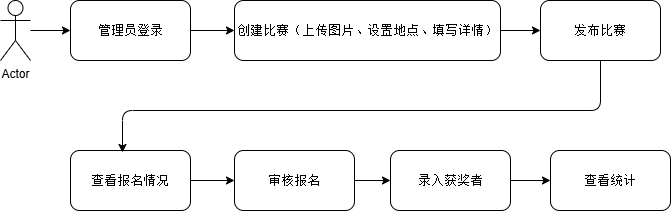

The diagram above was exported from draw.io. Its source (the exported page's mxGraphModel, read from the mxfile embedded in the PNG):
<mxGraphModel dx="1086" dy="615" grid="1" gridSize="10" guides="1" tooltips="1" connect="1" arrows="1" fold="1" page="1" pageScale="1" pageWidth="827" pageHeight="1169" math="0" shadow="0">
  <root>
    <mxCell id="0" />
    <mxCell id="1" parent="0" />
    <mxCell id="11" value="" style="edgeStyle=none;html=1;" edge="1" parent="1" source="2" target="3">
      <mxGeometry relative="1" as="geometry" />
    </mxCell>
    <mxCell id="2" value="Actor" style="shape=umlActor;verticalLabelPosition=bottom;verticalAlign=top;html=1;outlineConnect=0;" vertex="1" parent="1">
      <mxGeometry x="60" y="220" width="30" height="60" as="geometry" />
    </mxCell>
    <mxCell id="12" value="" style="edgeStyle=none;html=1;" edge="1" parent="1" source="3" target="8">
      <mxGeometry relative="1" as="geometry" />
    </mxCell>
    <mxCell id="3" value="&lt;p class=&quot;MsoNormal&quot;&gt;&lt;span style=&quot;mso-spacerun:'yes';font-family:宋体;mso-hansi-font-family:'Courier New';&lt;br/&gt;color:rgb(0,0,0);font-size:10.0000pt;mso-font-kerning:1.0000pt;&quot;&gt;&lt;font face=&quot;宋体&quot;&gt;管理员登录&lt;/font&gt;&lt;/span&gt;&lt;/p&gt;" style="rounded=1;whiteSpace=wrap;html=1;" vertex="1" parent="1">
      <mxGeometry x="130" y="220" width="120" height="60" as="geometry" />
    </mxCell>
    <mxCell id="16" value="" style="edgeStyle=none;html=1;" edge="1" parent="1" source="4" target="7">
      <mxGeometry relative="1" as="geometry" />
    </mxCell>
    <mxCell id="4" value="&lt;p class=&quot;MsoNormal&quot;&gt;&lt;span style=&quot;mso-spacerun:'yes';font-family:宋体;mso-hansi-font-family:'Courier New';&lt;br/&gt;color:rgb(0,0,0);font-size:10.0000pt;mso-font-kerning:1.0000pt;&quot;&gt;&lt;font face=&quot;宋体&quot;&gt;审核报名&lt;/font&gt;&lt;/span&gt;&lt;/p&gt;" style="rounded=1;whiteSpace=wrap;html=1;" vertex="1" parent="1">
      <mxGeometry x="294" y="370" width="120" height="60" as="geometry" />
    </mxCell>
    <mxCell id="15" value="" style="edgeStyle=none;html=1;" edge="1" parent="1" source="5" target="4">
      <mxGeometry relative="1" as="geometry" />
    </mxCell>
    <mxCell id="5" value="&lt;p class=&quot;MsoNormal&quot;&gt;&lt;span style=&quot;mso-spacerun:'yes';font-family:宋体;mso-hansi-font-family:'Courier New';&lt;br/&gt;color:rgb(0,0,0);font-size:10.0000pt;mso-font-kerning:1.0000pt;&quot;&gt;&lt;font face=&quot;宋体&quot;&gt;查看报名情况&lt;/font&gt;&lt;/span&gt;&lt;/p&gt;" style="rounded=1;whiteSpace=wrap;html=1;" vertex="1" parent="1">
      <mxGeometry x="130" y="370" width="120" height="60" as="geometry" />
    </mxCell>
    <mxCell id="6" value="&lt;p class=&quot;MsoNormal&quot;&gt;&lt;span style=&quot;mso-spacerun:'yes';font-family:宋体;mso-hansi-font-family:'Courier New';&lt;br/&gt;color:rgb(0,0,0);font-size:10.0000pt;mso-font-kerning:1.0000pt;&quot;&gt;&lt;font face=&quot;宋体&quot;&gt;发布比赛&lt;/font&gt;&lt;/span&gt;&lt;/p&gt;" style="rounded=1;whiteSpace=wrap;html=1;" vertex="1" parent="1">
      <mxGeometry x="600" y="220" width="120" height="60" as="geometry" />
    </mxCell>
    <mxCell id="17" value="" style="edgeStyle=none;html=1;" edge="1" parent="1" source="7" target="10">
      <mxGeometry relative="1" as="geometry" />
    </mxCell>
    <mxCell id="7" value="&lt;p class=&quot;MsoNormal&quot;&gt;&lt;span style=&quot;mso-spacerun:'yes';font-family:宋体;mso-hansi-font-family:'Courier New';&lt;br/&gt;color:rgb(0,0,0);font-size:10.0000pt;mso-font-kerning:1.0000pt;&quot;&gt;&lt;font face=&quot;宋体&quot;&gt;录入获奖者&lt;/font&gt;&lt;/span&gt;&lt;/p&gt;" style="rounded=1;whiteSpace=wrap;html=1;" vertex="1" parent="1">
      <mxGeometry x="450" y="370" width="120" height="60" as="geometry" />
    </mxCell>
    <mxCell id="13" value="" style="edgeStyle=none;html=1;" edge="1" parent="1" source="8" target="6">
      <mxGeometry relative="1" as="geometry" />
    </mxCell>
    <mxCell id="8" value="&lt;p class=&quot;MsoNormal&quot;&gt;&lt;span style=&quot;mso-spacerun:'yes';font-family:宋体;mso-hansi-font-family:'Courier New';&lt;br/&gt;color:rgb(0,0,0);font-size:10.0000pt;mso-font-kerning:1.0000pt;&quot;&gt;&lt;font face=&quot;宋体&quot;&gt;创建比赛（上传图片、设置地点、填写详情）&lt;/font&gt;&lt;/span&gt;&lt;/p&gt;" style="rounded=1;whiteSpace=wrap;html=1;" vertex="1" parent="1">
      <mxGeometry x="294" y="220" width="266" height="60" as="geometry" />
    </mxCell>
    <mxCell id="10" value="&lt;p class=&quot;MsoNormal&quot;&gt;&lt;span style=&quot;mso-spacerun:'yes';font-family:宋体;mso-hansi-font-family:'Courier New';&lt;br/&gt;color:rgb(0,0,0);font-size:10.0000pt;mso-font-kerning:1.0000pt;&quot;&gt;&lt;font face=&quot;宋体&quot;&gt;查看统计&lt;/font&gt;&lt;/span&gt;&lt;/p&gt;" style="rounded=1;whiteSpace=wrap;html=1;" vertex="1" parent="1">
      <mxGeometry x="610" y="370" width="120" height="60" as="geometry" />
    </mxCell>
    <mxCell id="14" style="edgeStyle=none;html=1;entryX=0.433;entryY=0.033;entryDx=0;entryDy=0;entryPerimeter=0;" edge="1" parent="1" source="6" target="5">
      <mxGeometry relative="1" as="geometry">
        <Array as="points">
          <mxPoint x="660" y="330" />
          <mxPoint x="182" y="330" />
        </Array>
      </mxGeometry>
    </mxCell>
  </root>
</mxGraphModel>